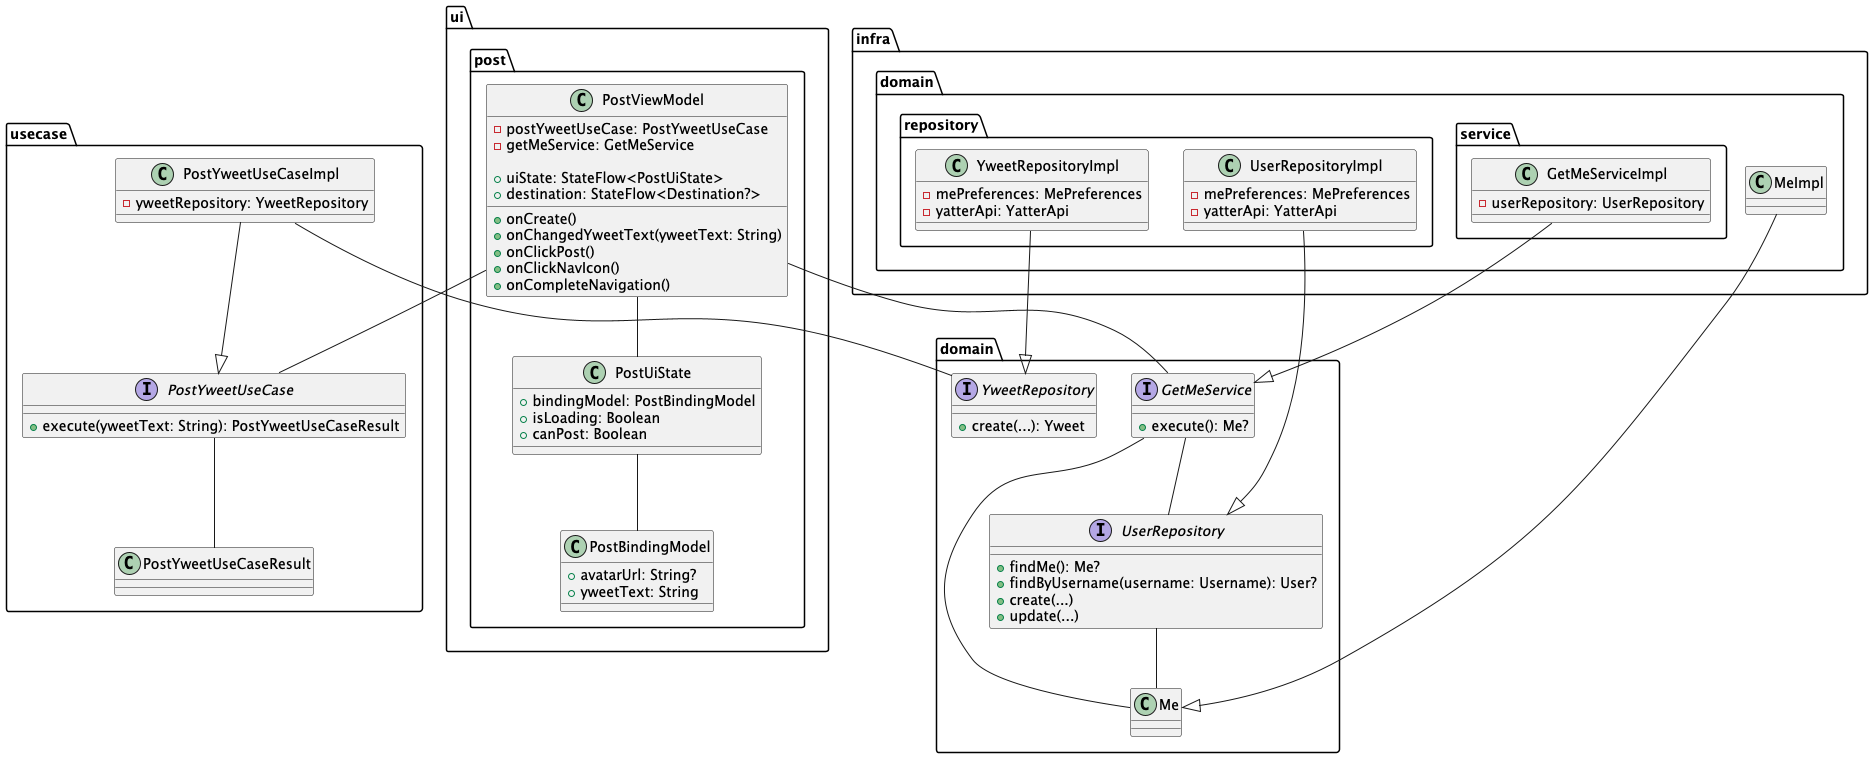

The diagram above was rendered by PlantUML. Its source (embedded in the PNG):
@startuml

package domain {
  class Me
  interface UserRepository {
    + findMe(): Me?
    + findByUsername(username: Username): User?
    + create(...)
    + update(...)
  }

  interface GetMeService {
    + execute(): Me?
  }

  interface YweetRepository {
    + create(...): Yweet
  }
}

package infra {
  package domain {
    class MeImpl
    package repository {
      class UserRepositoryImpl {
        - mePreferences: MePreferences
        - yatterApi: YatterApi
      }

      class YweetRepositoryImpl {
        - mePreferences: MePreferences
        - yatterApi: YatterApi
      }
    }
    package service {
      class GetMeServiceImpl {
        - userRepository: UserRepository
      }
    }
  }
}

package usecase {
  interface PostYweetUseCase {
    + execute(yweetText: String): PostYweetUseCaseResult
  }

  class PostYweetUseCaseImpl {
    - yweetRepository: YweetRepository
  }

  class PostYweetUseCaseResult
}

package ui.post {
  class PostViewModel {
    - postYweetUseCase: PostYweetUseCase
    - getMeService: GetMeService

    + uiState: StateFlow<PostUiState>
    + destination: StateFlow<Destination?>

    + onCreate()
    + onChangedYweetText(yweetText: String)
    + onClickPost()
    + onClickNavIcon()
    + onCompleteNavigation()
  }

  class PostUiState {
    + bindingModel: PostBindingModel
    + isLoading: Boolean
    + canPost: Boolean
  }

  class PostBindingModel {
    + avatarUrl: String?
    + yweetText: String
  }
}

MeImpl --|> Me
UserRepository -- Me
GetMeService -- Me

GetMeServiceImpl --|> GetMeService
UserRepositoryImpl --|> UserRepository
YweetRepositoryImpl --|> YweetRepository

GetMeService -- UserRepository

PostYweetUseCaseImpl --|> PostYweetUseCase
PostYweetUseCase -- PostYweetUseCaseResult
PostYweetUseCaseImpl -- YweetRepository

PostViewModel -- PostUiState
PostUiState -- PostBindingModel

PostViewModel -- PostYweetUseCase
PostViewModel -- GetMeService
@enduml